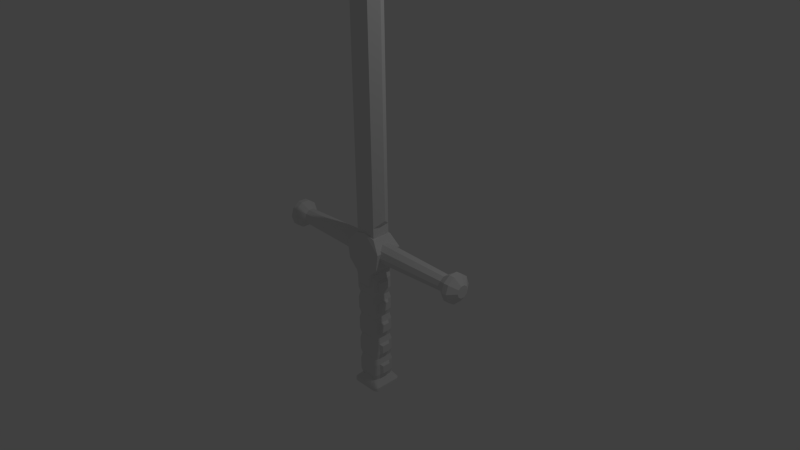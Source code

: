 # Source: BlankSword.blend  (saved by Blender 2.72.0; exported with 4.5.12 LTS)
import bpy
from mathutils import Matrix  # noqa: F401  (used for matrix-valued properties, if any)

bpy.ops.wm.read_factory_settings(use_empty=True)
scene = bpy.context.scene
scene.name = 'Scene'

# ---- collections
col_collection_1 = bpy.data.collections.new('Collection 1'); scene.collection.children.link(col_collection_1)

# ---- world
world_world = bpy.data.worlds.new('World'); scene.world = world_world
world_world.color = (0.05088, 0.05088, 0.05088)
world_world.use_sun_shadow = False
world_world.sun_shadow_jitter_overblur = 0.0
world_world.cycles.sampling_method = 'MANUAL'
world_world.cycles.sample_map_resolution = 256

# ---- cameras
cam_camera = bpy.data.cameras.new('Camera')
cam_camera.clip_end = 100.0
cam_camera.lens = 35.0
cam_camera.sensor_width = 32.0
cam_camera.sensor_height = 18.0
cam_camera.ortho_scale = 7.314
cam_camera.dof.focus_distance = 0.0
cam_camera.dof.aperture_fstop = 128.0

# ---- lights
light_lamp = bpy.data.lights.new('Lamp', 'POINT')
light_lamp.transmission_factor = 0.0
light_lamp.cutoff_distance = 30.0
light_lamp.energy = 100.0
light_lamp.shadow_buffer_clip_start = 1.001
light_lamp.shadow_soft_size = 0.1
light_lamp.shadow_maximum_resolution = 0.006
light_lamp.use_absolute_resolution = True
light_lamp.cycles.use_multiple_importance_sampling = False

# ---- meshes
me_cube_001 = bpy.data.meshes.new('Cube.001')
me_cube_001.from_pydata([(-0.12, -0.1875, -0.2032), (0.1035, -0.1875, -0.3641), (-0.25, -0.1875, -0.07329), (0.166, -0.1425, 0.312), (0.286, -0.1875, 0.1525), (0.25, -0.1875, -0.07329), (0.12, -0.1875, -0.2045), (-1.629e-09, -0.1425, 0.3519), (-0.1037, -0.1875, -0.3641), (-0.286, -0.1875, 0.1525), (-0.166, -0.1425, 0.312), (-0.25, 0.1875, -0.07329), (0.1039, 0.1875, -0.3641), (-0.12, 0.1875, -0.2032), (0.166, 0.1425, 0.312), (0.286, 0.1875, 0.1525), (0.25, 0.1875, -0.07329), (0.12, 0.1875, -0.2045), (-1.629e-09, 0.1425, 0.3519), (-0.1039, 0.1875, -0.3641), (-0.286, 0.1875, 0.1525), (-0.166, 0.1425, 0.312), (0.2042, 0.145, 0.09867), (1.281, 0.1116, 0.09867), (0.2042, 0.1173, 0.01345), (1.281, 0.09032, 0.03305), (0.2042, 0.0448, -0.03922), (1.281, 0.0345, -0.007512), (0.2042, -0.0448, -0.03922), (1.281, -0.0345, -0.007512), (0.2042, -0.1173, 0.01345), (1.281, -0.09032, 0.03305), (0.2042, -0.145, 0.09867), (1.281, -0.1116, 0.09867), (0.2042, -0.1173, 0.1839), (1.281, -0.09032, 0.1643), (0.2042, -0.0448, 0.2366), (1.281, -0.0345, 0.2049), (0.2042, 0.0448, 0.2366), (1.281, 0.0345, 0.2049), (0.2042, 0.1173, 0.1839), (1.281, 0.09032, 0.1643), (-0.12, -0.0728, -0.2032), (-0.12, 0.0004977, -0.2032), (-0.12, 0.0738, -0.2032), (-0.2028, 0.05679, -0.4454), (-0.2028, 0.05679, -0.3888), (-0.2028, 0.05679, -0.3322), (-0.1424, 0.0714, -0.5502), (-0.1424, 0.0001969, -0.5502), (-0.1424, -0.071, -0.5502), (-0.2028, 0.0001969, -0.4454), (-0.2028, 0.0001969, -0.3888), (-0.2028, 0.0001969, -0.3322), (0.07118, 0.1426, -0.5207), (-2.306e-05, 0.1426, -0.5207), (-0.07122, 0.1426, -0.5207), (0.12, 0.0738, -0.2045), (0.12, 0.0004977, -0.2045), (0.12, -0.0728, -0.2045), (-0.2028, -0.05639, -0.4454), (-0.2028, -0.05639, -0.3888), (-0.2028, -0.05639, -0.3322), (0.1424, -0.071, -0.5502), (0.1424, 0.0001969, -0.5502), (0.1424, 0.0714, -0.5502), (-0.07122, -0.1422, -0.5207), (-2.306e-05, -0.1422, -0.5207), (0.07118, -0.1422, -0.5207), (-0.1614, -0.08052, -0.3081), (-0.1614, -0.08052, -0.3888), (-0.1614, -0.08052, -0.4695), (-0.1614, 0.0001969, -0.3081), (-0.1614, 0.0001969, -0.4695), (-0.1614, 0.08091, -0.3081), (-0.1614, 0.08091, -0.3888), (-0.1614, 0.08091, -0.4695), (-0.08074, 0.1616, -0.3888), (-0.08074, 0.1616, -0.4695), (-2.306e-05, 0.1616, -0.3888), (-2.306e-05, 0.1616, -0.4695), (0.08069, 0.1616, -0.3888), (0.08069, 0.1616, -0.4695), (0.1614, 0.08091, -0.3081), (0.1614, 0.08091, -0.3888), (0.1614, 0.08091, -0.4695), (0.1614, 0.0001969, -0.3081), (0.1614, 0.0001969, -0.4695), (0.1614, -0.08052, -0.3081), (0.1614, -0.08052, -0.3888), (0.1614, -0.08052, -0.4695), (0.08069, -0.1612, -0.3888), (0.08069, -0.1612, -0.4695), (-2.306e-05, -0.1612, -0.3888), (-2.306e-05, -0.1612, -0.4695), (-0.08074, -0.1612, -0.3888), (-0.08074, -0.1612, -0.4695), (-0.1051, -0.1422, -0.5502), (-0.1424, -0.1049, -0.5502), (-0.1238, -0.1372, -0.5502), (-0.1374, -0.1236, -0.5502), (-0.1424, 0.1053, -0.5502), (-0.1051, 0.1426, -0.5502), (-0.1374, 0.124, -0.5502), (-0.1238, 0.1376, -0.5502), (0.1051, 0.1426, -0.5502), (0.1424, 0.1053, -0.5502), (0.1237, 0.1376, -0.5502), (0.1374, 0.1239, -0.5502), (0.1424, -0.1049, -0.5502), (0.1051, -0.1422, -0.5502), (0.1374, -0.1236, -0.5502), (0.1237, -0.1372, -0.5502), (-0.12, -0.1077, -0.2032), (-0.12, -0.1461, -0.2032), (-0.12, -0.1269, -0.2032), (-0.12, -0.141, -0.2032), (-0.12, 0.1471, -0.2032), (-0.12, 0.1087, -0.2032), (-0.12, 0.142, -0.2032), (-0.12, 0.1279, -0.2032), (0.12, 0.1087, -0.2045), (0.12, 0.1471, -0.2045), (0.12, 0.1279, -0.2045), (0.12, 0.142, -0.2045), (0.12, -0.1461, -0.2045), (0.12, -0.1077, -0.2045), (0.12, -0.141, -0.2045), (0.12, -0.1269, -0.2045), (-0.1614, -0.119, -0.4695), (-0.1192, -0.1612, -0.4695), (-0.1558, -0.1401, -0.4695), (-0.1403, -0.1556, -0.4695), (-0.1614, -0.119, -0.3888), (-0.1192, -0.1612, -0.3888), (-0.1558, -0.1401, -0.3888), (-0.1403, -0.1556, -0.3888), (-0.1192, -0.1612, -0.3081), (-0.1614, -0.119, -0.3081), (-0.1403, -0.1556, -0.3081), (-0.1558, -0.1401, -0.3081), (-0.1614, 0.1193, -0.3081), (-0.1192, 0.1616, -0.3081), (-0.1558, 0.1405, -0.3081), (-0.1403, 0.156, -0.3081), (-0.1614, 0.1193, -0.3888), (-0.1192, 0.1616, -0.3888), (-0.1558, 0.1405, -0.3888), (-0.1403, 0.156, -0.3888), (-0.1192, 0.1616, -0.4695), (-0.1614, 0.1193, -0.4695), (-0.1403, 0.156, -0.4695), (-0.1558, 0.1405, -0.4695), (0.1191, 0.1616, -0.3081), (0.1614, 0.1193, -0.3081), (0.1403, 0.156, -0.3081), (0.1557, 0.1405, -0.3081), (0.1191, 0.1616, -0.3888), (0.1614, 0.1193, -0.3888), (0.1403, 0.156, -0.3888), (0.1557, 0.1405, -0.3888), (0.1614, 0.1193, -0.4695), (0.1191, 0.1616, -0.4695), (0.1557, 0.1405, -0.4695), (0.1403, 0.156, -0.4695), (0.1614, -0.119, -0.3081), (0.1191, -0.1612, -0.3082), (0.1557, -0.1401, -0.3081), (0.1403, -0.1556, -0.3081), (0.1614, -0.119, -0.3888), (0.1191, -0.1612, -0.3888), (0.1557, -0.1401, -0.3888), (0.1403, -0.1556, -0.3888), (0.1191, -0.1612, -0.4695), (0.1614, -0.119, -0.4695), (0.1403, -0.1556, -0.4695), (0.1557, -0.1401, -0.4695), (0.2006, 0.05719, -0.3318), (0.2006, 0.05719, -0.3888), (0.2006, 0.05719, -0.4458), (0.2006, 0.0001969, -0.3318), (0.2006, 0.0001969, -0.3888), (0.2006, 0.0001969, -0.4458), (0.2006, -0.0568, -0.3318), (0.2006, -0.0568, -0.3888), (0.2006, -0.0568, -0.4458), (0.2006, -0.0568, -0.7689), (0.2006, -0.0568, -0.7119), (0.2006, -0.0568, -0.6549), (0.2006, 0.0001969, -0.7689), (0.2006, 0.0001969, -0.7119), (0.2006, 0.0001969, -0.6549), (0.2006, 0.05719, -0.7689), (0.2006, 0.05719, -0.7119), (0.2006, 0.05719, -0.6549), (0.1557, -0.1401, -0.7926), (0.1403, -0.1556, -0.7926), (0.1614, -0.119, -0.7926), (0.1191, -0.1612, -0.7926), (0.1403, -0.1556, -0.7119), (0.1557, -0.1401, -0.7119), (0.1191, -0.1612, -0.7119), (0.1614, -0.119, -0.7119), (0.1403, -0.1556, -0.6312), (0.1557, -0.1401, -0.6312), (0.1191, -0.1612, -0.6312), (0.1614, -0.119, -0.6312), (0.1403, 0.156, -0.7926), (0.1557, 0.1405, -0.7926), (0.1191, 0.1616, -0.7926), (0.1614, 0.1193, -0.7926), (0.1557, 0.1405, -0.7119), (0.1403, 0.156, -0.7119), (0.1614, 0.1193, -0.7119), (0.1191, 0.1616, -0.7119), (0.1557, 0.1405, -0.6312), (0.1403, 0.156, -0.6312), (0.1614, 0.1193, -0.6312), (0.1191, 0.1616, -0.6312), (-0.1558, 0.1405, -0.7926), (-0.1403, 0.156, -0.7926), (-0.1614, 0.1193, -0.7926), (-0.1192, 0.1616, -0.7926), (-0.1403, 0.156, -0.7119), (-0.1558, 0.1405, -0.7119), (-0.1192, 0.1616, -0.7119), (-0.1614, 0.1193, -0.7119), (-0.1403, 0.156, -0.6312), (-0.1558, 0.1405, -0.6312), (-0.1192, 0.1616, -0.6312), (-0.1614, 0.1193, -0.6312), (-0.1558, -0.1401, -0.6312), (-0.1403, -0.1556, -0.6312), (-0.1614, -0.119, -0.6312), (-0.1192, -0.1612, -0.6312), (-0.1403, -0.1556, -0.7119), (-0.1558, -0.1401, -0.7119), (-0.1192, -0.1612, -0.7119), (-0.1614, -0.119, -0.7119), (-0.1403, -0.1556, -0.7926), (-0.1558, -0.1401, -0.7926), (-0.1192, -0.1612, -0.7926), (-0.1614, -0.119, -0.7926), (0.1237, -0.1372, -0.8711), (0.1374, -0.1236, -0.8711), (0.1051, -0.1422, -0.8711), (0.1424, -0.1049, -0.8711), (0.1379, 0.1244, -0.8711), (0.1242, 0.1381, -0.8711), (0.1429, 0.1057, -0.8711), (0.1055, 0.1431, -0.8711), (-0.1243, 0.1381, -0.8711), (-0.138, 0.1244, -0.8711), (-0.1055, 0.1431, -0.8711), (-0.143, 0.1057, -0.8711), (-0.1374, -0.1236, -0.8711), (-0.1238, -0.1372, -0.8711), (-0.1424, -0.1049, -0.8711), (-0.1051, -0.1422, -0.8711), (-0.08074, -0.1612, -0.7926), (-0.08074, -0.1612, -0.7119), (-0.08074, -0.1612, -0.6312), (-2.306e-05, -0.1612, -0.7926), (-2.306e-05, -0.1612, -0.7119), (-2.306e-05, -0.1612, -0.6312), (0.08069, -0.1612, -0.7926), (0.08069, -0.1612, -0.7119), (0.08069, -0.1612, -0.6312), (0.1614, -0.08052, -0.7926), (0.1614, -0.08052, -0.7119), (0.1614, -0.08052, -0.6312), (0.1614, 0.0001969, -0.7926), (0.1614, 0.0001969, -0.6312), (0.1614, 0.08091, -0.7926), (0.1614, 0.08091, -0.7119), (0.1614, 0.08091, -0.6312), (0.08069, 0.1616, -0.7926), (0.08069, 0.1616, -0.7119), (0.08069, 0.1616, -0.6312), (-2.306e-05, 0.1616, -0.7926), (-2.306e-05, 0.1616, -0.7119), (-2.306e-05, 0.1616, -0.6312), (-0.08074, 0.1616, -0.7926), (-0.08074, 0.1616, -0.7119), (-0.08074, 0.1616, -0.6312), (-0.1614, 0.08091, -0.7926), (-0.1614, 0.08091, -0.7119), (-0.1614, 0.08091, -0.6312), (-0.1614, 0.0001969, -0.7926), (-0.1614, 0.0001969, -0.6312), (-0.1614, -0.08052, -0.7926), (-0.1614, -0.08052, -0.7119), (-0.1614, -0.08052, -0.6312), (0.07118, -0.1422, -0.8437), (-2.306e-05, -0.1422, -0.8437), (-0.07122, -0.1422, -0.8437), (0.1429, 0.07167, -0.8711), (0.1424, 0.0001969, -0.8711), (0.1424, -0.071, -0.8711), (-0.2028, -0.05639, -0.6553), (-0.2028, -0.05639, -0.7119), (-0.2028, -0.05639, -0.7685), (-0.07122, 0.1426, -0.8437), (-2.306e-05, 0.1426, -0.8437), (0.07118, 0.1426, -0.8437), (-0.2028, 0.0001969, -0.6553), (-0.2028, 0.0001969, -0.7119), (-0.2028, 0.0001969, -0.7685), (-0.2028, 0.05679, -1.739), (-0.2028, 0.05679, -1.682), (-0.2028, 0.05679, -1.625), (-0.1424, 0.0714, -1.841), (-0.1424, 0.0001969, -1.841), (-0.1424, -0.071, -1.841), (-0.2028, 0.0001969, -1.739), (-0.2028, 0.0001969, -1.682), (-0.2028, 0.0001969, -1.625), (0.07118, 0.1426, -1.813), (-2.306e-05, 0.1426, -1.813), (-0.07122, 0.1426, -1.813), (-0.2028, -0.05639, -1.739), (-0.2028, -0.05639, -1.682), (-0.2028, -0.05639, -1.625), (0.1424, -0.071, -1.841), (0.1424, 0.0001969, -1.841), (0.1424, 0.0714, -1.841), (-0.07122, -0.1422, -1.814), (-2.306e-05, -0.1422, -1.814), (0.07118, -0.1422, -1.814), (-0.1614, -0.08052, -1.601), (-0.1614, -0.08052, -1.682), (-0.1614, -0.08052, -1.763), (-0.1614, 0.0001969, -1.601), (-0.1614, 0.0001969, -1.763), (-0.1614, 0.08091, -1.601), (-0.1614, 0.08091, -1.682), (-0.1614, 0.08091, -1.763), (-0.08074, 0.1616, -1.601), (-0.08074, 0.1616, -1.682), (-0.08074, 0.1616, -1.763), (-2.306e-05, 0.1616, -1.601), (-2.306e-05, 0.1616, -1.682), (-2.306e-05, 0.1616, -1.763), (0.08069, 0.1616, -1.601), (0.08069, 0.1616, -1.682), (0.08069, 0.1616, -1.763), (0.1614, 0.08091, -1.601), (0.1614, 0.08091, -1.682), (0.1614, 0.08091, -1.763), (0.1614, 0.0001969, -1.601), (0.1614, 0.0001969, -1.763), (0.1614, -0.08052, -1.601), (0.1614, -0.08052, -1.682), (0.1614, -0.08052, -1.763), (0.08069, -0.1612, -1.601), (0.08069, -0.1612, -1.682), (0.08069, -0.1612, -1.763), (-2.306e-05, -0.1612, -1.601), (-2.306e-05, -0.1612, -1.682), (-2.306e-05, -0.1612, -1.763), (-0.08074, -0.1612, -1.601), (-0.08074, -0.1612, -1.682), (-0.08074, -0.1612, -1.763), (-0.1424, -0.071, -0.8711), (-0.1424, 0.0001969, -0.8711), (-0.143, 0.07167, -0.8711), (-0.2028, 0.05679, -0.6553), (-0.2028, 0.05679, -0.7119), (-0.2028, 0.05679, -0.7685), (-0.1051, -0.1422, -1.841), (-0.1424, -0.1049, -1.841), (-0.1238, -0.1372, -1.841), (-0.1374, -0.1236, -1.841), (-0.1424, 0.1053, -1.841), (-0.1051, 0.1426, -1.841), (-0.1374, 0.124, -1.841), (-0.1238, 0.1376, -1.841), (0.1051, 0.1426, -1.841), (0.1424, 0.1053, -1.841), (0.1237, 0.1376, -1.841), (0.1374, 0.1239, -1.841), (0.1424, -0.1049, -1.841), (0.1051, -0.1422, -1.841), (0.1374, -0.1236, -1.841), (0.1237, -0.1372, -1.841), (-0.1055, 0.1434, -1.519), (-0.1242, 0.1384, -1.519), (-0.1379, 0.1247, -1.519), (0.1054, 0.1434, -1.519), (0.1379, 0.1247, -1.519), (0.1242, 0.1384, -1.519), (-0.1614, -0.119, -1.763), (-0.1192, -0.1612, -1.763), (-0.1558, -0.1401, -1.763), (-0.1403, -0.1556, -1.763), (-0.1614, -0.119, -1.682), (-0.1192, -0.1612, -1.682), (-0.1558, -0.1401, -1.682), (-0.1403, -0.1556, -1.682), (-0.1192, -0.1612, -1.601), (-0.1614, -0.119, -1.601), (-0.1403, -0.1556, -1.601), (-0.1558, -0.1401, -1.601), (-0.1614, 0.1193, -1.601), (-0.1192, 0.1616, -1.601), (-0.1558, 0.1405, -1.601), (-0.1403, 0.156, -1.601), (-0.1614, 0.1193, -1.682), (-0.1192, 0.1616, -1.682), (-0.1558, 0.1405, -1.682), (-0.1403, 0.156, -1.682), (-0.1192, 0.1616, -1.763), (-0.1614, 0.1193, -1.763), (-0.1403, 0.156, -1.763), (-0.1558, 0.1405, -1.763), (0.1191, 0.1616, -1.601), (0.1614, 0.1193, -1.601), (0.1403, 0.156, -1.601), (0.1557, 0.1405, -1.601), (0.1191, 0.1616, -1.682), (0.1614, 0.1193, -1.682), (0.1403, 0.156, -1.682), (0.1557, 0.1405, -1.682), (0.1614, 0.1193, -1.763), (0.1191, 0.1616, -1.763), (0.1557, 0.1405, -1.763), (0.1403, 0.156, -1.763), (0.1614, -0.119, -1.601), (0.1191, -0.1612, -1.601), (0.1557, -0.1401, -1.601), (0.1403, -0.1556, -1.601), (0.1614, -0.119, -1.682), (0.1191, -0.1612, -1.682), (0.1557, -0.1401, -1.682), (0.1403, -0.1556, -1.682), (0.1191, -0.1612, -1.763), (0.1614, -0.119, -1.763), (0.1403, -0.1556, -1.763), (0.1557, -0.1401, -1.763), (0.2006, 0.05719, -1.625), (0.2006, 0.05719, -1.682), (0.2006, 0.05719, -1.739), (0.2006, 0.0001969, -1.625), (0.2006, 0.0001969, -1.682), (0.2006, 0.0001969, -1.739), (0.2006, -0.0568, -1.625), (0.2006, -0.0568, -1.682), (0.2006, -0.0568, -1.739), (-0.2186, -0.1091, -1.923), (-0.2186, 0.0001969, -1.923), (-0.2186, 0.1095, -1.923), (-0.1093, 0.2187, -1.923), (-2.306e-05, 0.2187, -1.923), (0.1092, 0.2187, -1.923), (0.2185, 0.1095, -1.923), (0.2185, 0.0001969, -1.923), (0.2185, -0.1091, -1.923), (0.1092, -0.2183, -1.923), (-2.306e-05, -0.2183, -1.923), (-0.1093, -0.2183, -1.923), (-0.1613, -0.2183, -1.923), (-0.2186, -0.1611, -1.923), (-0.1899, -0.2107, -1.923), (-0.2109, -0.1897, -1.923), (-0.2186, 0.1615, -1.923), (-0.1613, 0.2187, -1.923), (-0.2109, 0.1901, -1.923), (-0.1899, 0.2111, -1.923), (0.1613, 0.2187, -1.923), (0.2185, 0.1615, -1.923), (0.1899, 0.2111, -1.923), (0.2108, 0.1901, -1.923), (0.2185, -0.1611, -1.923), (0.1613, -0.2183, -1.923), (0.2108, -0.1897, -1.923), (0.1899, -0.2107, -1.923), (-0.2186, -0.1091, -1.964), (-0.2186, 0.0001969, -1.964), (-0.2186, 0.1095, -1.964), (-0.1093, 0.2187, -1.964), (-2.306e-05, 0.2187, -1.964), (0.1092, 0.2187, -1.964), (0.2185, 0.1095, -1.964), (0.2185, 0.0001969, -1.964), (0.2185, -0.1091, -1.964), (0.1092, -0.2183, -1.964), (-2.306e-05, -0.2183, -1.964), (-0.1093, -0.2183, -1.964), (-0.1613, -0.2183, -1.964), (-0.2186, -0.1611, -1.964), (-0.1899, -0.2107, -1.964), (-0.2109, -0.1897, -1.964), (-0.2186, 0.1615, -1.964), (-0.1613, 0.2187, -1.964), (-0.2109, 0.1901, -1.964), (-0.1899, 0.2111, -1.964), (0.1613, 0.2187, -1.964), (0.2185, 0.1615, -1.964), (0.1899, 0.2111, -1.964), (0.2108, 0.1901, -1.964), (0.2185, -0.1611, -1.964), (0.1613, -0.2183, -1.964), (0.2108, -0.1897, -1.964), (0.1899, -0.2107, -1.964), (-0.104, -0.05178, -2.081), (-0.104, 0.0001969, -2.081), (-0.104, 0.05217, -2.081), (-0.052, 0.1041, -2.081), (-2.305e-05, 0.1041, -2.081), (0.05195, 0.1041, -2.081), (0.1039, 0.05217, -2.081), (0.1039, 0.0001969, -2.081), (0.1039, -0.05178, -2.081), (0.05195, -0.1038, -2.081), (-2.305e-05, -0.1038, -2.081), (-0.052, -0.1038, -2.081), (-0.07675, -0.1038, -2.081), (-0.104, -0.07653, -2.081), (-0.09036, -0.1001, -2.081), (-0.1003, -0.09014, -2.081), (-0.104, 0.07692, -2.081), (-0.07675, 0.1041, -2.081), (-0.1003, 0.09053, -2.081), (-0.09036, 0.1005, -2.081), (0.0767, 0.1041, -2.081), (0.1039, 0.07692, -2.081), (0.09031, 0.1005, -2.081), (0.1003, 0.09053, -2.081), (0.1039, -0.07653, -2.081), (0.0767, -0.1038, -2.081), (0.1003, -0.09014, -2.081), (0.09031, -0.1001, -2.081), (-0.2028, 0.05679, -1.093), (-0.2028, 0.05679, -1.036), (-0.2028, 0.05679, -0.9794), (-0.1424, 0.0714, -1.197), (-0.1424, 0.0001969, -1.197), (-0.1424, -0.071, -1.197), (-0.2028, 0.0001969, -1.093), (-0.2028, 0.0001969, -1.036), (-0.2028, 0.0001969, -0.9794), (0.07118, 0.1426, -1.168), (-2.306e-05, 0.1426, -1.168), (-0.07122, 0.1426, -1.168), (-0.2028, -0.05639, -1.093), (-0.2028, -0.05639, -1.036), (-0.2028, -0.05639, -0.9794), (0.1424, -0.071, -1.197), (0.1424, 0.0001969, -1.197), (0.1424, 0.0714, -1.197), (-0.07122, -0.1422, -1.168), (-2.306e-05, -0.1422, -1.168), (0.07118, -0.1422, -1.168), (-0.1614, -0.08052, -0.9553), (-0.1614, -0.08052, -1.036), (-0.1614, -0.08052, -1.117), (-0.1614, 0.0001969, -0.9553), (-0.1614, 0.0001969, -1.117), (-0.1614, 0.08091, -0.9553), (-0.1614, 0.08091, -1.036), (-0.1614, 0.08091, -1.117), (-0.08074, 0.1616, -0.9553), (-0.08074, 0.1616, -1.036), (-0.08074, 0.1616, -1.117), (-2.306e-05, 0.1616, -0.9553), (-2.306e-05, 0.1616, -1.036), (-2.306e-05, 0.1616, -1.117), (0.08069, 0.1616, -0.9553), (0.08069, 0.1616, -1.036), (0.08069, 0.1616, -1.117), (0.1614, 0.08091, -0.9553), (0.1614, 0.08091, -1.036), (0.1614, 0.08091, -1.117), (0.1614, 0.0001969, -0.9553), (0.1614, 0.0001969, -1.117), (0.1614, -0.08052, -0.9553), (0.1614, -0.08052, -1.036), (0.1614, -0.08052, -1.117), (0.08069, -0.1612, -0.9553), (0.08069, -0.1612, -1.036), (0.08069, -0.1612, -1.117), (-2.306e-05, -0.1612, -0.9553), (-2.306e-05, -0.1612, -1.036), (-2.306e-05, -0.1612, -1.117), (-0.08074, -0.1612, -0.9553), (-0.08074, -0.1612, -1.036), (-0.08074, -0.1612, -1.117), (-0.1051, -0.1422, -1.197), (-0.1424, -0.1049, -1.197), (-0.1238, -0.1372, -1.197), (-0.1374, -0.1236, -1.197), (-0.1424, 0.1053, -1.197), (-0.1051, 0.1426, -1.197), (-0.1374, 0.124, -1.197), (-0.1238, 0.1376, -1.197), (0.1051, 0.1426, -1.197), (0.1424, 0.1053, -1.197), (0.1237, 0.1376, -1.197), (0.1374, 0.1239, -1.197), (0.1424, -0.1049, -1.197), (0.1051, -0.1422, -1.197), (0.1374, -0.1236, -1.197), (0.1237, -0.1372, -1.197), (-0.1614, -0.119, -1.117), (-0.1192, -0.1612, -1.117), (-0.1558, -0.1401, -1.117), (-0.1403, -0.1556, -1.117), (-0.1614, -0.119, -1.036), (-0.1192, -0.1612, -1.036), (-0.1558, -0.1401, -1.036), (-0.1403, -0.1556, -1.036), (-0.1192, -0.1612, -0.9553), (-0.1614, -0.119, -0.9553), (-0.1403, -0.1556, -0.9553), (-0.1558, -0.1401, -0.9553), (-0.1614, 0.1193, -0.9553), (-0.1192, 0.1616, -0.9553), (-0.1558, 0.1405, -0.9553), (-0.1403, 0.156, -0.9553), (-0.1614, 0.1193, -1.036), (-0.1192, 0.1616, -1.036), (-0.1558, 0.1405, -1.036), (-0.1403, 0.156, -1.036), (-0.1192, 0.1616, -1.117), (-0.1614, 0.1193, -1.117), (-0.1403, 0.156, -1.117), (-0.1558, 0.1405, -1.117), (0.1191, 0.1616, -0.9553), (0.1614, 0.1193, -0.9553), (0.1403, 0.156, -0.9553), (0.1557, 0.1405, -0.9553), (0.1191, 0.1616, -1.036), (0.1614, 0.1193, -1.036), (0.1403, 0.156, -1.036), (0.1557, 0.1405, -1.036), (0.1614, 0.1193, -1.117), (0.1191, 0.1616, -1.117), (0.1557, 0.1405, -1.117), (0.1403, 0.156, -1.117), (0.1614, -0.119, -0.9553), (0.1191, -0.1612, -0.9553), (0.1557, -0.1401, -0.9553), (0.1403, -0.1556, -0.9553), (0.1614, -0.119, -1.036), (0.1191, -0.1612, -1.036), (0.1557, -0.1401, -1.036), (0.1403, -0.1556, -1.036), (0.1191, -0.1612, -1.117), (0.1614, -0.119, -1.117), (0.1403, -0.1556, -1.117), (0.1557, -0.1401, -1.117), (0.2006, 0.05719, -0.979), (0.2006, 0.05719, -1.036), (0.2006, 0.05719, -1.093), (0.2006, 0.0001969, -0.979), (0.2006, 0.0001969, -1.036), (0.2006, 0.0001969, -1.093), (0.2006, -0.0568, -0.979), (0.2006, -0.0568, -1.036), (0.2006, -0.0568, -1.093), (0.2006, -0.0568, -1.416), (0.2006, -0.0568, -1.359), (0.2006, -0.0568, -1.302), (0.2006, 0.0001969, -1.416), (0.2006, 0.0001969, -1.359), (0.2006, 0.0001969, -1.302), (0.2006, 0.05719, -1.416), (0.2006, 0.05719, -1.359), (0.2006, 0.05719, -1.302), (0.1557, -0.1401, -1.44), (0.1403, -0.1556, -1.44), (0.1614, -0.119, -1.44), (0.1191, -0.1612, -1.44), (0.1403, -0.1556, -1.359), (0.1557, -0.1401, -1.359), (0.1191, -0.1612, -1.359), (0.1614, -0.119, -1.359), (0.1403, -0.1556, -1.278), (0.1557, -0.1401, -1.278), (0.1191, -0.1612, -1.278), (0.1614, -0.119, -1.278), (0.1403, 0.156, -1.44), (0.1557, 0.1405, -1.44), (0.1191, 0.1616, -1.44), (0.1614, 0.1193, -1.44), (0.1557, 0.1405, -1.359), (0.1403, 0.156, -1.359), (0.1614, 0.1193, -1.359), (0.1191, 0.1616, -1.359), (0.1557, 0.1405, -1.278), (0.1403, 0.156, -1.278), (0.1614, 0.1193, -1.278), (0.1191, 0.1616, -1.278), (-0.1558, 0.1405, -1.44), (-0.1403, 0.156, -1.44), (-0.1614, 0.1193, -1.44), (-0.1192, 0.1616, -1.44), (-0.1403, 0.156, -1.359), (-0.1558, 0.1405, -1.359), (-0.1192, 0.1616, -1.359), (-0.1614, 0.1193, -1.359), (-0.1403, 0.156, -1.278), (-0.1558, 0.1405, -1.278), (-0.1192, 0.1616, -1.278), (-0.1614, 0.1193, -1.278), (-0.1558, -0.1401, -1.278), (-0.1403, -0.1556, -1.278), (-0.1614, -0.119, -1.278), (-0.1192, -0.1612, -1.278), (-0.1403, -0.1556, -1.359), (-0.1558, -0.1401, -1.359), (-0.1192, -0.1612, -1.359), (-0.1614, -0.119, -1.359), (-0.1403, -0.1556, -1.44), (-0.1558, -0.1401, -1.44), (-0.1192, -0.1612, -1.44), (-0.1614, -0.119, -1.44), (0.1237, -0.1372, -1.519), (0.1374, -0.1236, -1.519), (0.1051, -0.1422, -1.519), (0.1424, -0.1049, -1.519), (0.1374, 0.1239, -1.52), (0.1237, 0.1376, -1.52), (0.1424, 0.1053, -1.519), (0.1051, 0.1426, -1.52), (-0.1238, 0.1376, -1.52), (-0.1374, 0.124, -1.52), (-0.1051, 0.1426, -1.52), (-0.1424, 0.1053, -1.519), (-0.1374, -0.1236, -1.519), (-0.1238, -0.1372, -1.519), (-0.1424, -0.1049, -1.519), (-0.1051, -0.1422, -1.519), (-0.08074, -0.1612, -1.44), (-0.08074, -0.1612, -1.359), (-0.08074, -0.1612, -1.278), (-2.306e-05, -0.1612, -1.44), (-2.306e-05, -0.1612, -1.359), (-2.306e-05, -0.1612, -1.278), (0.08069, -0.1612, -1.44), (0.08069, -0.1612, -1.359), (0.08069, -0.1612, -1.278), (0.1614, -0.08052, -1.44), (0.1614, -0.08052, -1.359), (0.1614, -0.08052, -1.278), (0.1614, 0.0001969, -1.44), (0.1614, 0.0001969, -1.278), (0.1614, 0.08091, -1.44), (0.1614, 0.08091, -1.359), (0.1614, 0.08091, -1.278), (0.08069, 0.1616, -1.44), (0.08069, 0.1616, -1.359), (0.08069, 0.1616, -1.278), (-2.306e-05, 0.1616, -1.44), (-2.306e-05, 0.1616, -1.359), (-2.306e-05, 0.1616, -1.278), (-0.08074, 0.1616, -1.44), (-0.08074, 0.1616, -1.359), (-0.08074, 0.1616, -1.278), (-0.1614, 0.08091, -1.44), (-0.1614, 0.08091, -1.359), (-0.1614, 0.08091, -1.278), (-0.1614, 0.0001969, -1.44), (-0.1614, 0.0001969, -1.278), (-0.1614, -0.08052, -1.44), (-0.1614, -0.08052, -1.359), (-0.1614, -0.08052, -1.278), (0.07118, -0.1422, -1.491), (-2.306e-05, -0.1422, -1.491), (-0.07122, -0.1422, -1.491), (0.1424, 0.0714, -1.519), (0.1424, 0.0001969, -1.519), (0.1424, -0.071, -1.519), (-0.2028, -0.05639, -1.302), (-0.2028, -0.05639, -1.359), (-0.2028, -0.05639, -1.416), (-0.07122, 0.1426, -1.491), (-2.306e-05, 0.1426, -1.491), (0.07118, 0.1426, -1.491), (-0.2028, 0.0001969, -1.302), (-0.2028, 0.0001969, -1.359), (-0.2028, 0.0001969, -1.416), (-0.1424, -0.071, -1.519), (-0.1424, 0.0001969, -1.519), (-0.1424, 0.0714, -1.519), (-0.2028, 0.05679, -1.302), (-0.2028, 0.05679, -1.359), (-0.2028, 0.05679, -1.416), (1.403, 0.1947, 0.09867), (1.403, 0.1575, -0.01578), (1.403, 0.06017, -0.08651), (1.403, -0.06017, -0.08651), (1.403, -0.1575, -0.01578), (1.403, -0.1947, 0.09867), (1.403, -0.1575, 0.2131), (1.403, -0.06017, 0.2838), (1.403, 0.06017, 0.2838), (1.403, 0.1575, 0.2131), (1.472, 0.1947, 0.09867), (1.472, 0.1575, -0.01578), (1.472, 0.06017, -0.08651), (1.472, -0.06017, -0.08651), (1.472, -0.1575, -0.01578), (1.472, -0.1947, 0.09867), (1.472, -0.1575, 0.2131), (1.472, -0.06017, 0.2838), (1.472, 0.06017, 0.2838), (1.472, 0.1575, 0.2131), (-0.1039, -0.1875, -0.2564), (-0.1037, -0.1875, -0.3081), (-0.1039, 0.1875, -0.2564), (-0.1039, 0.1875, -0.3081), (-0.1192, -0.1612, -0.3641), (-0.1192, 0.1616, -0.3641), (-0.1178, -0.1537, -0.2564), (-0.1178, 0.1544, -0.2564), (0.1191, 0.1616, -0.3641), (0.1037, -0.1875, -0.2564), (0.1037, -0.1875, -0.3081), (0.1039, 0.1875, -0.2564), (0.1039, 0.1875, -0.3081), (0.1191, -0.1612, -0.3641), (0.1178, 0.1544, -0.2564), (0.1178, -0.1537, -0.2565), (1.559, 0.08424, 0.09867), (1.559, 0.06815, 0.04916), (1.559, 0.02603, 0.01855), (1.559, -0.02603, 0.01855), (1.559, -0.06815, 0.04916), (1.559, -0.08424, 0.09867), (1.559, -0.06815, 0.1482), (1.559, -0.02603, 0.1788), (1.559, 0.02603, 0.1788), (1.559, 0.06815, 0.1482), (-0.2042, 0.145, 0.09867), (-1.281, 0.1116, 0.09867), (-0.2042, 0.1173, 0.01345), (-1.281, 0.09032, 0.03305), (-0.2042, 0.0448, -0.03922), (-1.281, 0.0345, -0.007512), (-0.2042, -0.0448, -0.03922), (-1.281, -0.0345, -0.007512), (-0.2042, -0.1173, 0.01345), (-1.281, -0.09032, 0.03305), (-0.2042, -0.145, 0.09867), (-1.281, -0.1116, 0.09867), (-0.2042, -0.1173, 0.1839), (-1.281, -0.09032, 0.1643), (-0.2042, -0.0448, 0.2366), (-1.281, -0.0345, 0.2049), (-0.2042, 0.0448, 0.2366), (-1.281, 0.0345, 0.2049), (-0.2042, 0.1173, 0.1839), (-1.281, 0.09032, 0.1643), (-1.403, 0.1947, 0.09867), (-1.403, 0.1575, -0.01578), (-1.403, 0.06017, -0.08651), (-1.403, -0.06017, -0.08651), (-1.403, -0.1575, -0.01578), (-1.403, -0.1947, 0.09867), (-1.403, -0.1575, 0.2131), (-1.403, -0.06017, 0.2838), (-1.403, 0.06017, 0.2838), (-1.403, 0.1575, 0.2131), (-1.472, 0.1947, 0.09867), (-1.472, 0.1575, -0.01578), (-1.472, 0.06017, -0.08651), (-1.472, -0.06017, -0.08651), (-1.472, -0.1575, -0.01578), (-1.472, -0.1947, 0.09867), (-1.472, -0.1575, 0.2131), (-1.472, -0.06017, 0.2838), (-1.472, 0.06017, 0.2838), (-1.472, 0.1575, 0.2131), (-1.559, 0.08424, 0.09867), (-1.559, 0.06815, 0.04916), (-1.559, 0.02603, 0.01855), (-1.559, -0.02603, 0.01855), (-1.559, -0.06815, 0.04916), (-1.559, -0.08424, 0.09867), (-1.559, -0.06815, 0.1482), (-1.559, -0.02603, 0.1788), (-1.559, 0.02603, 0.1788), (-1.559, 0.06815, 0.1482), (-0.149, -0.1265, 0.2647), (-0.149, 0.1265, 0.2647), (0.149, 0.1265, 0.2647), (0.149, -0.1265, 0.2647), (-0.149, -0.1265, 0.4603), (-0.149, 0.1265, 0.4603), (0.149, 0.1265, 0.4603), (0.149, -0.1265, 0.4603), (-0.149, -0.1265, 6.863), (-0.149, 0.1265, 6.863), (0.149, 0.1265, 6.863), (0.149, -0.1265, 6.863), (0.2324, 0.0, 0.5539), (0.2324, 0.0, 6.863), (-0.2324, 0.0, 0.5539), (-0.2324, 0.0, 6.863), (-0.2004, 6.706e-08, 7.109), (-0.07, -1.49e-08, 7.568), (0.0005514, -4.47e-08, 7.736), (-0.1295, -0.1054, 7.111), (0.0, -0.07672, 7.514), (0.2004, 6.706e-08, 7.109), (0.07, -1.49e-08, 7.568), (0.1298, -0.1054, 7.113), (-0.1298, 0.1054, 7.113), (0.0, 0.07672, 7.514), (0.1301, 0.1054, 7.111)], [], [(5, 6, 125, 127, 128, 126, 59, 58, 57, 121, 123, 124, 122, 17, 16), (9, 10, 21, 20), (2, 9, 20, 11), (809, 808, 814, 137), (7, 3, 14, 18), (122, 822, 819, 17), (4, 5, 16, 15), (3, 4, 15, 14), (153, 816, 12, 820), (10, 7, 18, 21), (22, 23, 25, 24), (24, 25, 27, 26), (26, 27, 29, 28), (28, 29, 31, 30), (30, 31, 33, 32), (32, 33, 35, 34), (34, 35, 37, 36), (36, 37, 39, 38), (23, 41, 797, 788), (40, 41, 23, 22), (38, 39, 41, 40), (788, 797, 807, 798), (161, 85, 65, 106), (173, 92, 68, 110), (149, 78, 56, 102), (82, 162, 105, 54), (44, 118, 141, 74), (96, 130, 97, 66), (71, 73, 49, 50), (73, 76, 48, 49), (95, 134, 130, 96), (42, 43, 72, 69), (69, 72, 53, 62), (73, 71, 60, 51), (43, 44, 74, 72), (72, 74, 47, 53), (76, 73, 51, 45), (146, 77, 78, 149), (78, 80, 55, 56), (80, 82, 54, 55), (75, 145, 150, 76), (77, 79, 80, 78), (79, 81, 82, 80), (121, 57, 83, 154), (154, 83, 84, 158), (158, 84, 85, 161), (85, 87, 64, 65), (87, 90, 63, 64), (81, 157, 162, 82), (88, 165, 169, 89), (57, 58, 86, 83), (83, 86, 180, 177), (87, 85, 179, 182), (58, 59, 88, 86), (86, 88, 183, 180), (90, 87, 182, 185), (170, 91, 92, 173), (92, 94, 67, 68), (94, 96, 66, 67), (133, 70, 71, 129), (89, 169, 174, 90), (62, 53, 52, 61), (91, 93, 94, 92), (93, 95, 96, 94), (74, 141, 145, 75), (138, 69, 70, 133), (90, 174, 109, 63), (129, 71, 50, 98), (76, 150, 101, 48), (113, 42, 69, 138), (59, 126, 165, 88), (137, 814, 114, 116, 139), (139, 116, 115, 140), (140, 115, 113, 138), (149, 102, 104, 151), (151, 104, 103, 152), (152, 103, 101, 150), (161, 106, 108, 163), (163, 108, 107, 164), (164, 107, 105, 162), (173, 110, 112, 175), (175, 112, 111, 176), (176, 111, 109, 174), (97, 130, 132, 99), (99, 132, 131, 100), (100, 131, 129, 98), (130, 134, 136, 132), (132, 136, 135, 131), (131, 135, 133, 129), (136, 139, 140, 135), (135, 140, 138, 133), (117, 815, 142, 144, 119), (119, 144, 143, 120), (120, 143, 141, 118), (144, 148, 147, 143), (143, 147, 145, 141), (146, 149, 151, 148), (148, 151, 152, 147), (147, 152, 150, 145), (121, 154, 156, 123), (123, 156, 155, 124), (124, 155, 153, 822, 122), (154, 158, 160, 156), (156, 160, 159, 155), (155, 159, 157, 816, 153), (158, 161, 163, 160), (160, 163, 164, 159), (159, 164, 162, 157), (817, 818, 166, 823), (127, 168, 167, 128), (128, 167, 165, 126), (91, 170, 821, 812, 134, 95, 93), (168, 172, 171, 167), (167, 171, 169, 165), (170, 173, 175, 172), (172, 175, 176, 171), (171, 176, 174, 169), (61, 52, 51, 60), (53, 47, 46, 52), (52, 46, 45, 51), (75, 76, 45, 46), (74, 75, 46, 47), (71, 70, 61, 60), (70, 69, 62, 61), (177, 180, 181, 178), (178, 181, 182, 179), (180, 183, 184, 181), (181, 184, 185, 182), (89, 90, 185, 184), (88, 89, 184, 183), (85, 84, 178, 179), (84, 83, 177, 178), (274, 275, 194, 193), (273, 274, 193, 192), (270, 269, 187, 188), (269, 268, 186, 187), (190, 187, 186, 189), (191, 188, 187, 190), (193, 190, 189, 192), (194, 191, 190, 193), (291, 292, 299, 300), (290, 291, 300, 301), (287, 286, 367, 366), (286, 285, 368, 367), (306, 367, 368, 307), (305, 366, 367, 306), (300, 306, 307, 301), (200, 195, 197, 202), (199, 196, 195, 200), (201, 198, 196, 199), (204, 200, 202, 206), (203, 199, 200, 204), (205, 201, 199, 203), (111, 204, 206, 109), (112, 203, 204, 111), (110, 205, 203, 112), (212, 207, 209, 214), (211, 208, 207, 212), (213, 210, 208, 211), (216, 212, 214, 218), (215, 211, 212, 216), (217, 213, 211, 215), (107, 216, 218, 105), (108, 215, 216, 107), (106, 217, 215, 108), (224, 219, 221, 226), (223, 220, 219, 224), (225, 222, 220, 223), (228, 224, 226, 230), (227, 223, 224, 228), (229, 225, 223, 227), (103, 228, 230, 101), (104, 227, 228, 103), (102, 229, 227, 104), (236, 231, 233, 238), (235, 232, 231, 236), (237, 234, 232, 235), (240, 236, 238, 242), (239, 235, 236, 240), (241, 237, 235, 239), (255, 240, 242, 257), (256, 239, 240, 255), (258, 241, 239, 256), (195, 244, 246, 197), (196, 243, 244, 195), (198, 245, 243, 196), (207, 248, 250, 209), (208, 247, 248, 207), (210, 249, 247, 208), (219, 252, 254, 221), (220, 251, 252, 219), (222, 253, 251, 220), (231, 100, 98, 233), (232, 99, 100, 231), (234, 97, 99, 232), (54, 105, 218, 278), (63, 109, 206, 270), (56, 55, 281, 284), (285, 221, 254, 365), (242, 290, 363, 257), (268, 197, 246, 298), (233, 292, 291, 238), (287, 230, 226, 286), (263, 260, 259, 262), (264, 261, 260, 263), (67, 66, 261, 264), (266, 263, 262, 265), (267, 264, 263, 266), (48, 101, 230, 287), (299, 305, 306, 300), (269, 202, 197, 268), (238, 291, 290, 242), (262, 259, 295, 294), (265, 262, 294, 293), (201, 266, 265, 198), (205, 267, 266, 201), (68, 67, 264, 267), (268, 271, 189, 186), (272, 270, 188, 191), (64, 63, 270, 272), (271, 273, 192, 189), (275, 272, 191, 194), (65, 64, 272, 275), (270, 206, 202, 269), (277, 214, 209, 276), (271, 268, 298, 297), (273, 271, 297, 296), (213, 274, 273, 210), (217, 275, 274, 213), (106, 65, 275, 217), (280, 277, 276, 279), (281, 278, 277, 280), (55, 54, 278, 281), (283, 280, 279, 282), (284, 281, 280, 283), (278, 218, 214, 277), (286, 226, 221, 285), (279, 276, 304, 303), (282, 279, 303, 302), (225, 283, 282, 222), (229, 284, 283, 225), (110, 68, 267, 205), (285, 288, 307, 368), (289, 287, 366, 305), (423, 348, 325, 378), (435, 356, 328, 382), (411, 339, 319, 374), (345, 424, 377, 317), (362, 392, 369, 326), (331, 333, 312, 313), (333, 336, 311, 312), (49, 48, 287, 289), (360, 399, 396, 361), (361, 396, 392, 362), (329, 332, 316, 322), (333, 331, 320, 314), (332, 334, 310, 316), (336, 333, 314, 308), (404, 337, 338, 408), (408, 338, 339, 411), (339, 342, 318, 319), (342, 345, 317, 318), (288, 290, 301, 307), (335, 407, 412, 336), (343, 415, 419, 344), (337, 340, 341, 338), (338, 341, 342, 339), (340, 343, 344, 341), (341, 344, 345, 342), (416, 346, 347, 420), (420, 347, 348, 423), (348, 350, 324, 325), (350, 353, 323, 324), (292, 289, 305, 299), (344, 419, 424, 345), (351, 427, 431, 352), (346, 349, 442, 439), (350, 348, 441, 444), (349, 351, 445, 442), (353, 350, 444, 447), (428, 354, 355, 432), (432, 355, 356, 435), (356, 359, 327, 328), (359, 362, 326, 327), (395, 330, 331, 391), (352, 431, 436, 353), (322, 316, 315, 321), (354, 357, 358, 355), (355, 358, 359, 356), (357, 360, 361, 358), (358, 361, 362, 359), (50, 49, 289, 292), (334, 403, 407, 335), (400, 329, 330, 395), (353, 436, 381, 323), (391, 331, 313, 370), (336, 412, 373, 311), (718, 429, 427, 720), (260, 237, 241, 259), (261, 234, 237, 260), (288, 285, 365, 364), (290, 288, 364, 363), (259, 241, 258, 295), (102, 56, 284, 229), (276, 209, 250, 304), (222, 282, 302, 253), (66, 97, 234, 261), (198, 265, 293, 245), (210, 273, 296, 249), (411, 374, 376, 413), (413, 376, 375, 414), (414, 375, 373, 412), (423, 378, 380, 425), (425, 380, 379, 426), (426, 379, 377, 424), (435, 382, 384, 437), (437, 384, 383, 438), (438, 383, 381, 436), (369, 392, 394, 371), (371, 394, 393, 372), (372, 393, 391, 370), (392, 396, 398, 394), (394, 398, 397, 393), (393, 397, 395, 391), (396, 399, 401, 398), (398, 401, 402, 397), (397, 402, 400, 395), (385, 404, 406, 386), (386, 406, 405, 387), (404, 408, 410, 406), (406, 410, 409, 405), (405, 409, 407, 403), (408, 411, 413, 410), (410, 413, 414, 409), (409, 414, 412, 407), (389, 418, 417, 390), (390, 417, 415, 388), (416, 420, 422, 418), (418, 422, 421, 417), (417, 421, 419, 415), (420, 423, 425, 422), (422, 425, 426, 421), (421, 426, 424, 419), (428, 432, 434, 430), (430, 434, 433, 429), (429, 433, 431, 427), (432, 435, 437, 434), (434, 437, 438, 433), (433, 438, 436, 431), (717, 430, 429, 718), (321, 315, 314, 320), (316, 310, 309, 315), (315, 309, 308, 314), (335, 336, 308, 309), (334, 335, 309, 310), (331, 330, 321, 320), (330, 329, 322, 321), (439, 442, 443, 440), (440, 443, 444, 441), (442, 445, 446, 443), (443, 446, 447, 444), (352, 353, 447, 446), (351, 352, 446, 445), (348, 347, 440, 441), (347, 346, 439, 440), (719, 428, 430, 717), (312, 311, 450, 449), (723, 416, 418, 389), (313, 312, 449, 448), (311, 373, 464, 450), (387, 405, 403, 728), (453, 468, 496, 481), (402, 729, 731, 400), (401, 730, 729, 402), (399, 732, 730, 401), (772, 720, 427, 351), (731, 782, 329, 400), (771, 772, 351, 349), (770, 771, 349, 346), (723, 770, 346, 416), (783, 784, 334, 332), (782, 783, 332, 329), (784, 728, 403, 334), (382, 328, 457, 473), (326, 369, 460, 459), (501, 485, 513, 529), (468, 470, 498, 496), (449, 450, 478, 477), (462, 463, 491, 490), (466, 467, 495, 494), (450, 464, 492, 478), (474, 475, 503, 502), (454, 455, 483, 482), (473, 457, 485, 501), (460, 462, 490, 488), (471, 469, 497, 499), (452, 453, 481, 480), (469, 454, 482, 497), (457, 458, 486, 485), (463, 461, 489, 491), (464, 466, 494, 492), (472, 474, 502, 500), (465, 451, 479, 493), (448, 449, 477, 476), (455, 456, 484, 483), (470, 471, 499, 498), (467, 465, 493, 495), (456, 472, 500, 484), (461, 448, 476, 489), (475, 473, 501, 503), (459, 460, 488, 487), (451, 452, 480, 479), (458, 459, 487, 486), (505, 506, 520, 522, 523, 521, 507, 508, 509, 524, 526, 527, 525, 510, 511, 512, 528, 530, 531, 529, 513, 514, 515, 516, 518, 519, 517, 504), (496, 498, 526, 524), (483, 484, 512, 511), (497, 482, 510, 525), (480, 481, 509, 508), (499, 497, 525, 527), (493, 479, 507, 521), (477, 478, 506, 505), (494, 495, 523, 522), (489, 476, 504, 517), (491, 489, 517, 519), (500, 502, 530, 528), (488, 490, 518, 516), (503, 501, 529, 531), (485, 486, 514, 513), (484, 500, 528, 512), (482, 483, 511, 510), (498, 499, 527, 526), (481, 496, 524, 509), (479, 480, 508, 507), (492, 494, 522, 520), (478, 492, 520, 506), (476, 477, 505, 504), (495, 493, 521, 523), (487, 488, 516, 515), (490, 491, 519, 518), (502, 503, 531, 530), (486, 487, 515, 514), (98, 50, 292, 233), (635, 572, 549, 596), (647, 580, 552, 600), (623, 563, 543, 592), (569, 636, 595, 541), (244, 641, 639, 246), (586, 604, 587, 550), (555, 557, 536, 537), (557, 560, 535, 536), (584, 611, 608, 585), (585, 608, 604, 586), (553, 556, 540, 546), (557, 555, 544, 538), (243, 642, 641, 244), (556, 558, 534, 540), (560, 557, 538, 532), (245, 640, 642, 243), (616, 561, 562, 620), (620, 562, 563, 623), (563, 566, 542, 543), (566, 569, 541, 542), (559, 619, 624, 560), (567, 627, 631, 568), (561, 564, 565, 562), (562, 565, 566, 563), (564, 567, 568, 565), (565, 568, 569, 566), (614, 255, 257, 612), (628, 570, 571, 632), (632, 571, 572, 635), (572, 574, 548, 549), (574, 577, 547, 548), (568, 631, 636, 569), (575, 639, 643, 576), (613, 256, 255, 614), (570, 573, 654, 651), (574, 572, 653, 656), (573, 575, 657, 654), (577, 574, 656, 659), (640, 578, 579, 644), (644, 579, 580, 647), (580, 583, 551, 552), (583, 586, 550, 551), (607, 554, 555, 603), (576, 643, 648, 577), (546, 540, 539, 545), (578, 581, 582, 579), (579, 582, 583, 580), (581, 584, 585, 582), (582, 585, 586, 583), (558, 615, 619, 559), (612, 553, 554, 607), (577, 648, 599, 547), (603, 555, 537, 588), (560, 624, 591, 535), (611, 258, 256, 613), (304, 250, 627, 567), (253, 302, 561, 616), (295, 258, 611, 584), (623, 592, 594, 625), (625, 594, 593, 626), (626, 593, 591, 624), (635, 596, 598, 637), (637, 598, 597, 638), (638, 597, 595, 636), (647, 600, 602, 649), (649, 602, 601, 650), (650, 601, 599, 648), (587, 604, 606, 589), (589, 606, 605, 590), (590, 605, 603, 588), (604, 608, 610, 606), (606, 610, 609, 605), (605, 609, 607, 603), (608, 611, 613, 610), (610, 613, 614, 609), (609, 614, 612, 607), (298, 246, 639, 575), (257, 363, 553, 612), (616, 620, 622, 618), (618, 622, 621, 617), (617, 621, 619, 615), (620, 623, 625, 622), (622, 625, 626, 621), (621, 626, 624, 619), (297, 298, 575, 573), (363, 364, 556, 553), (628, 632, 634, 630), (630, 634, 633, 629), (629, 633, 631, 627), (632, 635, 637, 634), (634, 637, 638, 633), (633, 638, 636, 631), (245, 293, 578, 640), (294, 295, 584, 581), (293, 294, 581, 578), (640, 644, 646, 642), (642, 646, 645, 641), (641, 645, 643, 639), (644, 647, 649, 646), (646, 649, 650, 645), (645, 650, 648, 643), (545, 539, 538, 544), (540, 534, 533, 539), (539, 533, 532, 538), (559, 560, 532, 533), (558, 559, 533, 534), (555, 554, 545, 544), (554, 553, 546, 545), (651, 654, 655, 652), (652, 655, 656, 653), (654, 657, 658, 655), (655, 658, 659, 656), (576, 577, 659, 658), (575, 576, 658, 657), (572, 571, 652, 653), (571, 570, 651, 652), (748, 749, 668, 667), (747, 748, 667, 666), (744, 743, 661, 662), (743, 742, 660, 661), (664, 661, 660, 663), (665, 662, 661, 664), (667, 664, 663, 666), (668, 665, 664, 667), (765, 766, 773, 774), (764, 765, 774, 775), (761, 760, 786, 785), (760, 759, 787, 786), (780, 786, 787, 781), (779, 785, 786, 780), (774, 780, 781, 775), (674, 669, 671, 676), (673, 670, 669, 674), (675, 672, 670, 673), (678, 674, 676, 680), (677, 673, 674, 678), (679, 675, 673, 677), (601, 678, 680, 599), (602, 677, 678, 601), (600, 679, 677, 602), (686, 681, 683, 688), (685, 682, 681, 686), (687, 684, 682, 685), (690, 686, 688, 692), (689, 685, 686, 690), (691, 687, 685, 689), (597, 690, 692, 595), (598, 689, 690, 597), (596, 691, 689, 598), (698, 693, 695, 700), (697, 694, 693, 698), (699, 696, 694, 697), (702, 698, 700, 704), (701, 697, 698, 702), (703, 699, 697, 701), (593, 702, 704, 591), (594, 701, 702, 593), (592, 703, 701, 594), (710, 705, 707, 712), (709, 706, 705, 710), (711, 708, 706, 709), (714, 710, 712, 716), (713, 709, 710, 714), (715, 711, 709, 713), (729, 714, 716, 731), (730, 713, 714, 729), (732, 715, 713, 730), (669, 718, 720, 671), (670, 717, 718, 669), (672, 719, 717, 670), (681, 722, 724, 683), (682, 721, 722, 681), (684, 723, 721, 682), (693, 726, 728, 695), (694, 725, 726, 693), (696, 727, 725, 694), (705, 590, 588, 707), (706, 589, 590, 705), (708, 587, 589, 706), (541, 595, 692, 752), (547, 599, 680, 744), (543, 542, 755, 758), (759, 695, 728, 784), (716, 764, 782, 731), (742, 671, 720, 772), (707, 766, 765, 712), (761, 704, 700, 760), (737, 734, 733, 736), (738, 735, 734, 737), (551, 550, 735, 738), (740, 737, 736, 739), (741, 738, 737, 740), (535, 591, 704, 761), (773, 779, 780, 774), (743, 676, 671, 742), (712, 765, 764, 716), (736, 733, 769, 768), (739, 736, 768, 767), (675, 740, 739, 672), (679, 741, 740, 675), (552, 551, 738, 741), (742, 745, 663, 660), (746, 744, 662, 665), (548, 547, 744, 746), (745, 747, 666, 663), (749, 746, 665, 668), (549, 548, 746, 749), (744, 680, 676, 743), (751, 688, 683, 750), (745, 742, 772, 771), (747, 745, 771, 770), (687, 748, 747, 684), (691, 749, 748, 687), (596, 549, 749, 691), (754, 751, 750, 753), (755, 752, 751, 754), (542, 541, 752, 755), (757, 754, 753, 756), (758, 755, 754, 757), (752, 692, 688, 751), (760, 700, 695, 759), (753, 750, 778, 777), (756, 753, 777, 776), (699, 757, 756, 696), (703, 758, 757, 699), (600, 552, 741, 679), (759, 762, 781, 787), (763, 761, 785, 779), (536, 535, 761, 763), (762, 764, 775, 781), (766, 763, 779, 773), (537, 536, 763, 766), (734, 711, 715, 733), (735, 708, 711, 734), (762, 759, 784, 783), (764, 762, 783, 782), (733, 715, 732, 769), (592, 543, 758, 703), (750, 683, 724, 778), (696, 756, 776, 727), (550, 587, 708, 735), (672, 739, 767, 719), (684, 747, 770, 723), (588, 537, 766, 707), (365, 254, 615, 558), (303, 304, 567, 564), (249, 296, 570, 628), (302, 303, 564, 561), (253, 616, 618, 251), (251, 618, 617, 252), (252, 617, 615, 254), (249, 628, 630, 247), (247, 630, 629, 248), (248, 629, 627, 250), (364, 365, 558, 556), (296, 297, 573, 570), (385, 776, 337, 404), (776, 777, 340, 337), (777, 778, 343, 340), (767, 768, 357, 354), (768, 769, 360, 357), (778, 388, 415, 343), (719, 767, 354, 428), (769, 732, 399, 360), (327, 326, 459, 458), (319, 318, 452, 451), (318, 317, 453, 452), (328, 327, 458, 457), (378, 325, 454, 469), (325, 324, 455, 454), (324, 323, 456, 455), (370, 313, 448, 461), (323, 381, 472, 456), (460, 369, 371, 462), (462, 371, 372, 463), (463, 372, 370, 461), (374, 465, 467, 376), (376, 467, 466, 375), (375, 466, 464, 373), (378, 469, 471, 380), (380, 471, 470, 379), (379, 470, 468, 377), (382, 473, 475, 384), (384, 475, 474, 383), (383, 474, 472, 381), (374, 319, 451, 465), (317, 377, 468, 453), (41, 39, 796, 797), (39, 37, 795, 796), (37, 35, 794, 795), (35, 33, 793, 794), (33, 31, 792, 793), (31, 29, 791, 792), (29, 27, 790, 791), (27, 25, 789, 790), (25, 23, 788, 789), (798, 807, 833, 824), (797, 796, 806, 807), (796, 795, 805, 806), (795, 794, 804, 805), (794, 793, 803, 804), (793, 792, 802, 803), (792, 791, 801, 802), (791, 790, 800, 801), (790, 789, 799, 800), (789, 788, 798, 799), (142, 815, 810, 811), (815, 117, 13, 810), (8, 809, 137, 812), (813, 142, 811, 19), (808, 0, 114, 814), (142, 813, 146, 148, 144), (134, 812, 137, 139, 136), (1, 8, 812, 821), (822, 153, 820, 819), (12, 816, 813, 19), (6, 817, 823, 125), (166, 821, 170, 172, 168), (0, 2, 11, 13, 117, 119, 120, 118, 44, 43, 42, 113, 115, 116, 114), (125, 823, 166, 168, 127), (818, 1, 821, 166), (813, 816, 157, 81, 79, 77, 146), (20, 21, 18, 14, 15, 16, 17, 819, 820, 12, 19, 811, 810, 13, 11), (10, 9, 2, 0, 808, 809, 8, 1, 818, 817, 6, 5, 4, 3, 7), (825, 824, 833, 832, 831, 830, 829, 828, 827, 826), (807, 806, 832, 833), (806, 805, 831, 832), (805, 804, 830, 831), (804, 803, 829, 830), (803, 802, 828, 829), (802, 801, 827, 828), (801, 800, 826, 827), (800, 799, 825, 826), (799, 798, 824, 825), (834, 836, 837, 835), (836, 838, 839, 837), (838, 840, 841, 839), (840, 842, 843, 841), (842, 844, 845, 843), (844, 846, 847, 845), (846, 848, 849, 847), (848, 850, 851, 849), (835, 854, 863, 853), (852, 834, 835, 853), (850, 852, 853, 851), (854, 864, 873, 863), (853, 863, 862, 851), (851, 862, 861, 849), (849, 861, 860, 847), (847, 860, 859, 845), (845, 859, 858, 843), (843, 858, 857, 841), (841, 857, 856, 839), (839, 856, 855, 837), (837, 855, 854, 835), (864, 874, 883, 873), (863, 873, 872, 862), (862, 872, 871, 861), (861, 871, 870, 860), (860, 870, 869, 859), (859, 869, 868, 858), (858, 868, 867, 857), (857, 867, 866, 856), (856, 866, 865, 855), (855, 865, 864, 854), (875, 876, 877, 878, 879, 880, 881, 882, 883, 874), (873, 883, 882, 872), (872, 882, 881, 871), (871, 881, 880, 870), (870, 880, 879, 869), (869, 879, 878, 868), (868, 878, 877, 867), (867, 877, 876, 866), (866, 876, 875, 865), (865, 875, 874, 864), (888, 889, 885, 884), (889, 890, 886, 885), (890, 891, 887, 886), (891, 888, 884, 887), (884, 885, 886, 887), (888, 891, 895, 892), (904, 902, 901), (890, 889, 893, 894), (891, 890, 896), (895, 891, 896, 897), (903, 900, 899, 892), (894, 897, 896, 890), (892, 899, 898, 888), (889, 888, 898), (904, 901, 900, 903), (893, 889, 898, 899), (895, 897, 905, 907), (905, 906, 904, 907), (904, 906, 902), (895, 907, 903, 892), (904, 903, 907), (909, 910, 908), (909, 901, 902), (908, 893, 899, 900), (909, 908, 900, 901), (894, 910, 905, 897), (905, 910, 909, 906), (909, 902, 906), (894, 893, 908, 910)])
me_cube_001.use_remesh_preserve_volume = False
me_cube_001.use_remesh_preserve_attributes = False
me_cube_001.use_mirror_vertex_groups = False
me_cube_001.update()

# ---- objects
ob_cube = bpy.data.objects.new('Cube', me_cube_001)
ob_lamp = bpy.data.objects.new('Lamp', light_lamp)
ob_camera = bpy.data.objects.new('Camera', cam_camera)

# ---- transforms, parenting, visibility, modifiers, constraints
ob_cube.location = (0.0, 0.0, 0.0)
ob_cube.lineart.crease_threshold = 0.0
ob_lamp.location = (4.076, 1.005, 5.904)
ob_lamp.rotation_euler = (0.6503, 0.05522, 1.866)
ob_lamp.lock_rotations_4d = False
ob_lamp.empty_display_type = 'ARROWS'
ob_lamp.color = (0.0, 0.0, 0.0, 0.0)
ob_lamp.lineart.crease_threshold = 0.0
ob_camera.location = (7.481, -6.508, 5.344)
ob_camera.rotation_euler = (1.109, 0.01082, 0.8149)
ob_camera.lock_rotations_4d = False
ob_camera.empty_display_type = 'ARROWS'
ob_camera.color = (0.0, 0.0, 0.0, 0.0)
ob_camera.display_type = 'WIRE'
ob_camera.lineart.crease_threshold = 0.0

# ---- collection membership
col_collection_1.objects.link(ob_cube)
col_collection_1.objects.link(ob_lamp)
col_collection_1.objects.link(ob_camera)

# ---- scene / render settings (as saved in the file)
scene.camera = ob_camera
scene.frame_start = 1; scene.frame_end = 250; scene.frame_set(231)
scene.render.engine = 'BLENDER_EEVEE_NEXT'
scene.render.resolution_percentage = 50
scene.render.dither_intensity = 0.0
scene.cycles.use_denoising = False
scene.cycles.samples = 10
scene.cycles.sampling_pattern = 'TABULATED_SOBOL'
scene.cycles.light_sampling_threshold = 0.0
scene.cycles.use_adaptive_sampling = False
scene.cycles.use_light_tree = False
scene.cycles.blur_glossy = 0.0
scene.cycles.pixel_filter_type = 'GAUSSIAN'
scene.cycles.sample_clamp_indirect = 0.0
scene.view_settings.view_transform = 'Standard'
bpy.context.view_layer.update()
